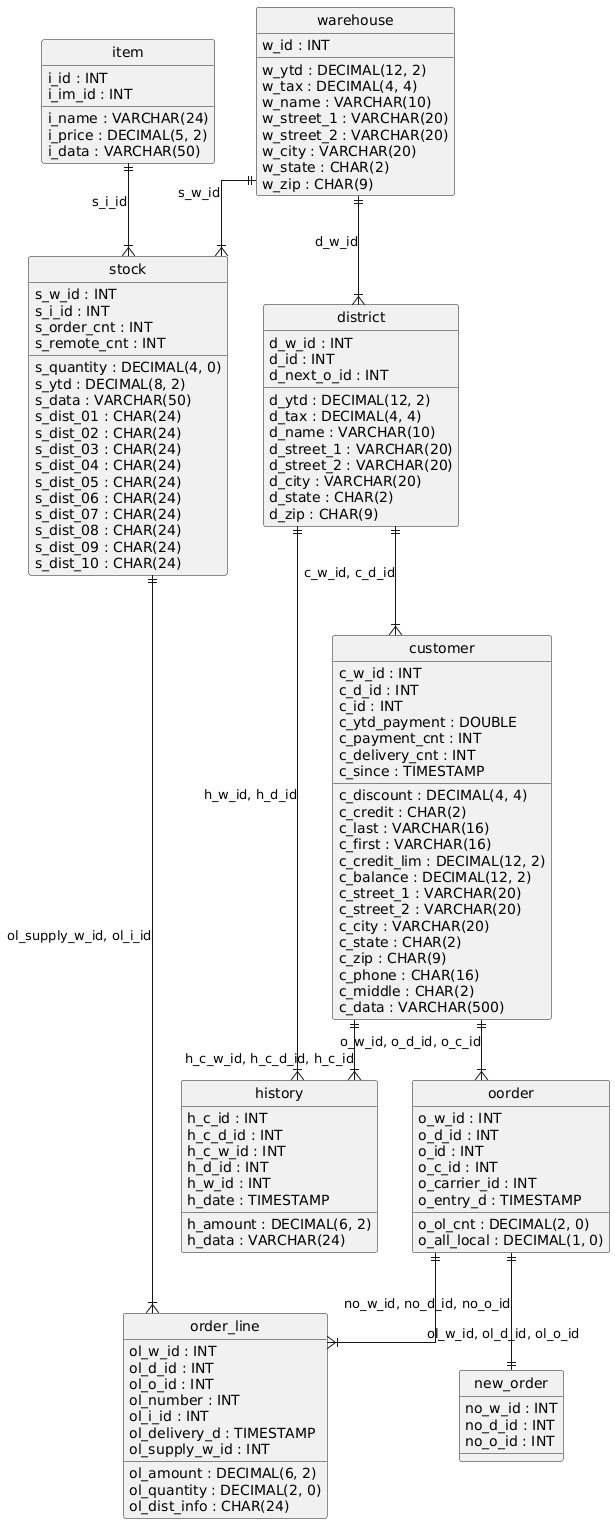

The diagram above was rendered by PlantUML. Its source (embedded in the PNG):
@startuml
hide circle
skinparam linetype ortho

entity "order_line" as order_line {
  ol_w_id : INT
  ol_d_id : INT
  ol_o_id : INT
  ol_number : INT
  ol_i_id : INT
  ol_delivery_d : TIMESTAMP
  ol_amount : DECIMAL(6, 2)
  ol_supply_w_id : INT
  ol_quantity : DECIMAL(2, 0)
  ol_dist_info : CHAR(24)
}

entity "new_order" as new_order {
  no_w_id : INT
  no_d_id : INT
  no_o_id : INT
}

entity "stock" as stock {
  s_w_id : INT
  s_i_id : INT
  s_quantity : DECIMAL(4, 0)
  s_ytd : DECIMAL(8, 2)
  s_order_cnt : INT
  s_remote_cnt : INT
  s_data : VARCHAR(50)
  s_dist_01 : CHAR(24)
  s_dist_02 : CHAR(24)
  s_dist_03 : CHAR(24)
  s_dist_04 : CHAR(24)
  s_dist_05 : CHAR(24)
  s_dist_06 : CHAR(24)
  s_dist_07 : CHAR(24)
  s_dist_08 : CHAR(24)
  s_dist_09 : CHAR(24)
  s_dist_10 : CHAR(24)
}

entity "oorder" as oorder {
  o_w_id : INT
  o_d_id : INT
  o_id : INT
  o_c_id : INT
  o_carrier_id : INT
  o_ol_cnt : DECIMAL(2, 0)
  o_all_local : DECIMAL(1, 0)
  o_entry_d : TIMESTAMP
}

entity "history" as history {
  h_c_id : INT
  h_c_d_id : INT
  h_c_w_id : INT
  h_d_id : INT
  h_w_id : INT
  h_date : TIMESTAMP
  h_amount : DECIMAL(6, 2)
  h_data : VARCHAR(24)
}

entity "customer" as customer {
  c_w_id : INT
  c_d_id : INT
  c_id : INT
  c_discount : DECIMAL(4, 4)
  c_credit : CHAR(2)
  c_last : VARCHAR(16)
  c_first : VARCHAR(16)
  c_credit_lim : DECIMAL(12, 2)
  c_balance : DECIMAL(12, 2)
  c_ytd_payment : DOUBLE
  c_payment_cnt : INT
  c_delivery_cnt : INT
  c_street_1 : VARCHAR(20)
  c_street_2 : VARCHAR(20)
  c_city : VARCHAR(20)
  c_state : CHAR(2)
  c_zip : CHAR(9)
  c_phone : CHAR(16)
  c_since : TIMESTAMP
  c_middle : CHAR(2)
  c_data : VARCHAR(500)
}

entity "district" as district {
  d_w_id : INT
  d_id : INT
  d_ytd : DECIMAL(12, 2)
  d_tax : DECIMAL(4, 4)
  d_next_o_id : INT
  d_name : VARCHAR(10)
  d_street_1 : VARCHAR(20)
  d_street_2 : VARCHAR(20)
  d_city : VARCHAR(20)
  d_state : CHAR(2)
  d_zip : CHAR(9)
}

entity "item" as item {
  i_id : INT
  i_name : VARCHAR(24)
  i_price : DECIMAL(5, 2)
  i_data : VARCHAR(50)
  i_im_id : INT
}

entity "warehouse" as warehouse {
  w_id : INT
  w_ytd : DECIMAL(12, 2)
  w_tax : DECIMAL(4, 4)
  w_name : VARCHAR(10)
  w_street_1 : VARCHAR(20)
  w_street_2 : VARCHAR(20)
  w_city : VARCHAR(20)
  w_state : CHAR(2)
  w_zip : CHAR(9)
}

warehouse ||--|{ district : "d_w_id"
district ||--|{ customer : "c_w_id, c_d_id"
customer ||--|{ history : "h_c_w_id, h_c_d_id, h_c_id"
district ||--|{ history : "h_w_id, h_d_id"
oorder ||--|| new_order : "no_w_id, no_d_id, no_o_id"
customer ||--|{ oorder : "o_w_id, o_d_id, o_c_id"
oorder ||--|{ order_line : "ol_w_id, ol_d_id, ol_o_id"
stock ||--|{ order_line : "ol_supply_w_id, ol_i_id"
warehouse ||--|{ stock : "s_w_id"
item ||--|{ stock : "s_i_id"
@enduml